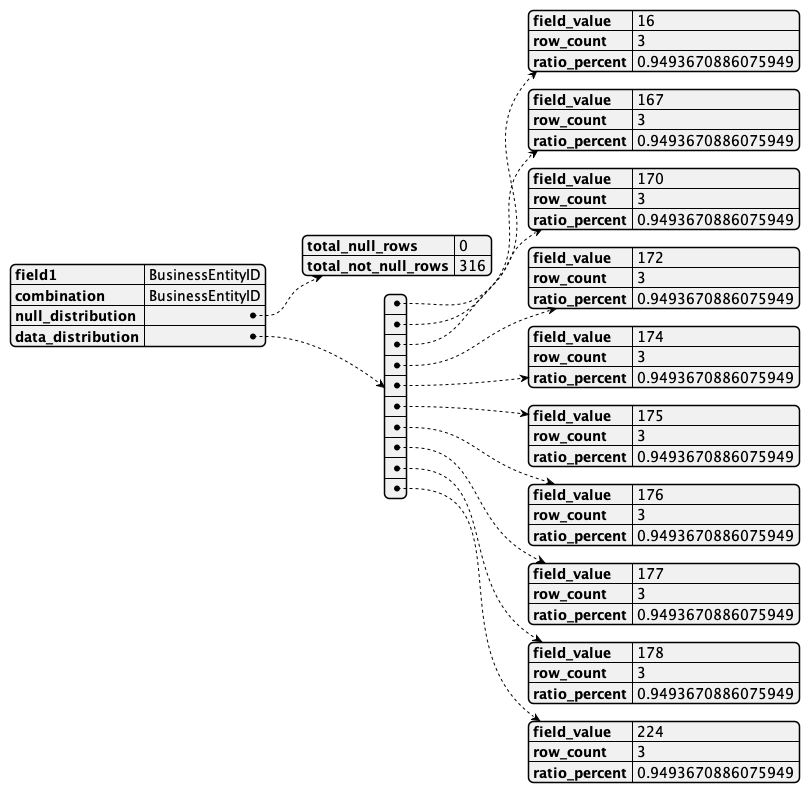

The diagram above was rendered by PlantUML. Its source (embedded in the PNG):
@startjson
{
    "field1": "BusinessEntityID",
    "combination": "BusinessEntityID",
    "null_distribution": {
        "total_null_rows": 0,
        "total_not_null_rows": 316
    },
    "data_distribution": [
        {
            "field_value": "16",
            "row_count": 3,
            "ratio_percent": 0.9493670886075949
        },
        {
            "field_value": "167",
            "row_count": 3,
            "ratio_percent": 0.9493670886075949
        },
        {
            "field_value": "170",
            "row_count": 3,
            "ratio_percent": 0.9493670886075949
        },
        {
            "field_value": "172",
            "row_count": 3,
            "ratio_percent": 0.9493670886075949
        },
        {
            "field_value": "174",
            "row_count": 3,
            "ratio_percent": 0.9493670886075949
        },
        {
            "field_value": "175",
            "row_count": 3,
            "ratio_percent": 0.9493670886075949
        },
        {
            "field_value": "176",
            "row_count": 3,
            "ratio_percent": 0.9493670886075949
        },
        {
            "field_value": "177",
            "row_count": 3,
            "ratio_percent": 0.9493670886075949
        },
        {
            "field_value": "178",
            "row_count": 3,
            "ratio_percent": 0.9493670886075949
        },
        {
            "field_value": "224",
            "row_count": 3,
            "ratio_percent": 0.9493670886075949
        }
    ]
}
@endjson